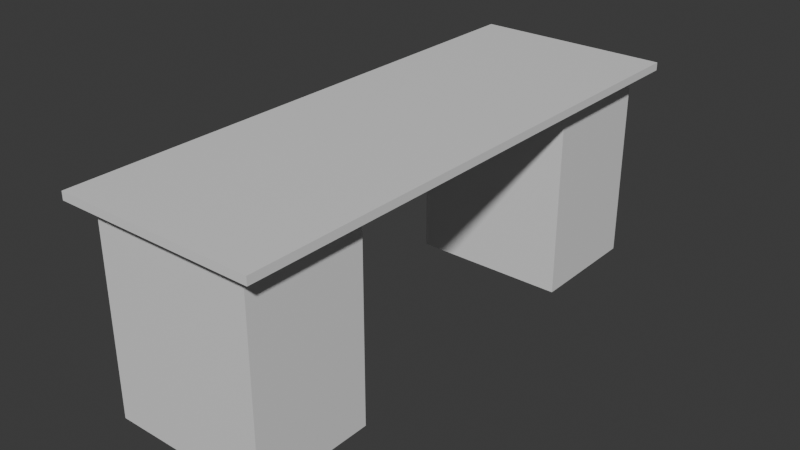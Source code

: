 # Source: desk.blend  (saved by Blender 5.1.30; exported with 4.5.12 LTS)
import bpy
from mathutils import Matrix  # noqa: F401  (used for matrix-valued properties, if any)

bpy.ops.wm.read_factory_settings(use_empty=True)
scene = bpy.context.scene
scene.name = 'Scene'

# ---- collections
col_collection = bpy.data.collections.new('Collection'); scene.collection.children.link(col_collection)

# ---- materials (node trees are filled in below, after node groups)
mat_desk = bpy.data.materials.new('Desk')
mat_desk.alpha_threshold = 0.0
mat_desk.use_backface_culling_lightprobe_volume = False
mat_desk.roughness = 0.5
mat_desk.line_color = (0.0, 0.0, 0.0, 1.0)

# ---- material node trees
mat_desk.use_nodes = True; mat_desk.node_tree.nodes.clear()
_N = mat_desk.node_tree.nodes; _L = mat_desk.node_tree.links
n0 = _N.new('ShaderNodeOutputMaterial'); n0.name = 'Material Output'; n0.location = (200, 100)
n1 = _N.new('ShaderNodeBsdfPrincipled'); n1.name = 'Principled BSDF'; n1.location = (-200, 100)
_L.new(n1.outputs[0], n0.inputs[0])
n0.is_active_output = True

# ---- world
world_world = bpy.data.worlds.new('World'); scene.world = world_world
world_world.use_nodes = True; world_world.node_tree.nodes.clear()
_N = world_world.node_tree.nodes; _L = world_world.node_tree.links
n0 = _N.new('ShaderNodeOutputWorld'); n0.name = 'World Output'; n0.location = (200, 100)
n1 = _N.new('ShaderNodeBackground'); n1.name = 'Background'; n1.location = (-200, 100)
n1.inputs[0].default_value = (0.05088, 0.05088, 0.05088, 1.0)
_L.new(n1.outputs[0], n0.inputs[0])
n0.is_active_output = True
world_world.color = (0.05088, 0.05088, 0.05088)
world_world.sun_shadow_jitter_overblur = 0.0

# ---- meshes
me_cube_001 = bpy.data.meshes.new('Cube.001')
me_cube_001.from_pydata([(-0.4, 0.7, 0.0), (-0.4, 0.7, 1.0), (-0.4, 1.3, 0.0), (-0.4, 1.3, 1.0), (0.4, 0.7, 0.0), (0.4, 0.7, 1.0), (0.4, 1.3, 0.0), (0.4, 1.3, 1.0), (-0.5, -1.373, 1.0), (-0.5, -1.373, 1.04), (-0.5, 1.373, 1.0), (-0.5, 1.373, 1.04), (0.5, -1.373, 1.0), (0.5, -1.373, 1.04), (0.5, 1.373, 1.0), (0.5, 1.373, 1.04), (-0.4, -0.7, 0.0), (-0.4, -0.7, 1.0), (-0.4, -1.3, 0.0), (-0.4, -1.3, 1.0), (0.4, -0.7, 0.0), (0.4, -0.7, 1.0), (0.4, -1.3, 0.0), (0.4, -1.3, 1.0), (-0.5, -1.373, 1.0), (-0.5, -1.373, 1.04), (0.5, -1.373, 1.0), (0.5, -1.373, 1.04)], [], [(2, 3, 7, 6), (6, 7, 5, 4), (4, 5, 1, 0), (10, 11, 15, 14), (14, 15, 13, 12), (10, 14, 12, 8), (15, 11, 9, 13), (18, 22, 23, 19), (22, 20, 21, 23), (20, 16, 17, 21), (24, 26, 27, 25)])
_uv = me_cube_001.uv_layers.new(name='UVMap')
_uv.uv.foreach_set('vector', [0.3334, 0.9999, 5.783e-05, 0.9999, 5.781e-05, 0.6666, 0.3334, 0.6666, 0.3334, 0.6666, 5.781e-05, 0.6666, 5.777e-05, 0.3334, 0.3334, 0.3334, 0.3334, 0.3334, 5.777e-05, 0.3334, 5.773e-05, 5.777e-05, 0.3334, 5.777e-05, 0.4624, 0.9999, 0.4512, 0.9999, 0.4512, 0.8233, 0.4624, 0.8233, 0.4624, 0.8233, 0.4512, 0.8233, 0.4512, 0.1767, 0.4624, 0.1767, 0.8126, 0.8233, 0.4624, 0.8233, 0.4624, 0.1767, 0.8126, 0.1767, 0.4512, 0.8233, 0.1011, 0.8233, 0.1011, 0.1767, 0.4512, 0.1767, 0.3334, 0.9999, 0.3334, 0.6666, 5.781e-05, 0.6666, 5.783e-05, 0.9999, 0.3334, 0.6666, 0.3334, 0.3334, 5.777e-05, 0.3334, 5.781e-05, 0.6666, 0.3334, 0.3334, 0.3334, 5.777e-05, 5.773e-05, 5.777e-05, 5.777e-05, 0.3334, 0.4624, 0.9999, 0.4624, 0.8233, 0.4512, 0.8233, 0.4512, 0.9999])
me_cube_001.materials.append(mat_desk)
me_cube_001.update()

# ---- objects
ob_desk_drawer = bpy.data.objects.new('Desk Drawer', me_cube_001)

# ---- transforms, parenting, visibility, modifiers, constraints
ob_desk_drawer.location = (0.0, 0.0, 0.0)

# ---- collection membership
col_collection.objects.link(ob_desk_drawer)

# ---- scene / render settings (as saved in the file)
scene.frame_start = 1; scene.frame_end = 250; scene.frame_set(1)
scene.render.engine = 'BLENDER_EEVEE_NEXT'
scene.render.bake_bias = 0.0
scene.render.bake_samples = 0
scene.cycles.sampling_pattern = 'TABULATED_SOBOL'
scene.eevee.use_volume_custom_range = False
bpy.context.view_layer.update()

# ---- added for rendering (the .blend has no active camera and no usable light): camera, sun
cam_auto = bpy.data.cameras.new('AutoCamera')
cam_auto.lens = 50.0
cam_auto.sensor_width = 36.0
cam_auto.clip_end = 1000.0
ob_auto_camera = bpy.data.objects.new('AutoCamera', cam_auto)
scene.collection.objects.link(ob_auto_camera)
ob_auto_camera.location = (2.87025, -3.4443, 2.8162)
ob_auto_camera.rotation_euler = (1.09748, -7.21219e-08, 0.694738)
scene.camera = ob_auto_camera
light_auto_sun = bpy.data.lights.new('AutoSun', 'SUN')
light_auto_sun.energy = 3.0
light_auto_sun.angle = 0.0523599
ob_auto_sun = bpy.data.objects.new('AutoSun', light_auto_sun)
scene.collection.objects.link(ob_auto_sun)
ob_auto_sun.rotation_euler = (0.872665, 0.174533, 0.523599)
bpy.context.view_layer.update()
